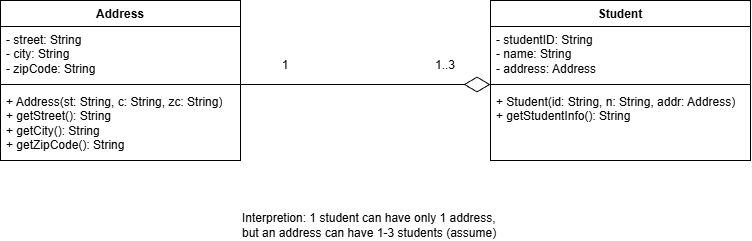

The diagram above was exported from draw.io. Its source (the exported page's mxGraphModel, read from the mxfile embedded in the PNG):
<mxGraphModel dx="1489" dy="763" grid="1" gridSize="10" guides="1" tooltips="1" connect="1" arrows="1" fold="1" page="1" pageScale="1" pageWidth="827" pageHeight="1169" math="0" shadow="0">
  <root>
    <mxCell id="0" />
    <mxCell id="1" parent="0" />
    <mxCell id="W01wn0hLB8R5cpjwsALh-1" parent="1" style="swimlane;fontStyle=1;align=center;verticalAlign=top;childLayout=stackLayout;horizontal=1;startSize=26;horizontalStack=0;resizeParent=1;resizeParentMax=0;resizeLast=0;collapsible=1;marginBottom=0;whiteSpace=wrap;html=1;" value="Address" vertex="1">
      <mxGeometry height="160" width="240" x="70" y="90" as="geometry" />
    </mxCell>
    <mxCell id="W01wn0hLB8R5cpjwsALh-2" parent="W01wn0hLB8R5cpjwsALh-1" style="text;strokeColor=none;fillColor=none;align=left;verticalAlign=top;spacingLeft=4;spacingRight=4;overflow=hidden;rotatable=0;points=[[0,0.5],[1,0.5]];portConstraint=eastwest;whiteSpace=wrap;html=1;" value="- street: String&lt;div&gt;- city: String&lt;/div&gt;&lt;div&gt;- zipCode: String&lt;/div&gt;" vertex="1">
      <mxGeometry height="54" width="240" y="26" as="geometry" />
    </mxCell>
    <mxCell id="W01wn0hLB8R5cpjwsALh-3" parent="W01wn0hLB8R5cpjwsALh-1" style="line;strokeWidth=1;fillColor=none;align=left;verticalAlign=middle;spacingTop=-1;spacingLeft=3;spacingRight=3;rotatable=0;labelPosition=right;points=[];portConstraint=eastwest;strokeColor=inherit;" value="" vertex="1">
      <mxGeometry height="8" width="240" y="80" as="geometry" />
    </mxCell>
    <mxCell id="W01wn0hLB8R5cpjwsALh-4" parent="W01wn0hLB8R5cpjwsALh-1" style="text;strokeColor=none;fillColor=none;align=left;verticalAlign=top;spacingLeft=4;spacingRight=4;overflow=hidden;rotatable=0;points=[[0,0.5],[1,0.5]];portConstraint=eastwest;whiteSpace=wrap;html=1;" value="+ Address(st: String, c: String, zc: String)&lt;div&gt;+ getStreet(): String&lt;/div&gt;&lt;div&gt;+&amp;nbsp;&lt;span style=&quot;background-color: transparent; color: light-dark(rgb(0, 0, 0), rgb(255, 255, 255));&quot;&gt;getCity(): String&lt;/span&gt;&lt;/div&gt;&lt;div&gt;+&amp;nbsp;&lt;span style=&quot;color: light-dark(rgb(0, 0, 0), rgb(255, 255, 255)); background-color: transparent;&quot;&gt;getZipCode(): String&lt;/span&gt;&lt;span style=&quot;background-color: transparent; color: light-dark(rgb(0, 0, 0), rgb(255, 255, 255));&quot;&gt;&lt;/span&gt;&lt;/div&gt;" vertex="1">
      <mxGeometry height="72" width="240" y="88" as="geometry" />
    </mxCell>
    <mxCell id="W01wn0hLB8R5cpjwsALh-5" parent="1" style="swimlane;fontStyle=1;align=center;verticalAlign=top;childLayout=stackLayout;horizontal=1;startSize=26;horizontalStack=0;resizeParent=1;resizeParentMax=0;resizeLast=0;collapsible=1;marginBottom=0;whiteSpace=wrap;html=1;" value="Student" vertex="1">
      <mxGeometry height="160" width="260" x="560" y="90" as="geometry" />
    </mxCell>
    <mxCell id="W01wn0hLB8R5cpjwsALh-6" parent="W01wn0hLB8R5cpjwsALh-5" style="text;strokeColor=none;fillColor=none;align=left;verticalAlign=top;spacingLeft=4;spacingRight=4;overflow=hidden;rotatable=0;points=[[0,0.5],[1,0.5]];portConstraint=eastwest;whiteSpace=wrap;html=1;" value="- studentID: String&lt;div&gt;- name: String&lt;/div&gt;&lt;div&gt;- address: Address&lt;/div&gt;" vertex="1">
      <mxGeometry height="54" width="260" y="26" as="geometry" />
    </mxCell>
    <mxCell id="W01wn0hLB8R5cpjwsALh-7" parent="W01wn0hLB8R5cpjwsALh-5" style="line;strokeWidth=1;fillColor=none;align=left;verticalAlign=middle;spacingTop=-1;spacingLeft=3;spacingRight=3;rotatable=0;labelPosition=right;points=[];portConstraint=eastwest;strokeColor=inherit;" value="" vertex="1">
      <mxGeometry height="8" width="260" y="80" as="geometry" />
    </mxCell>
    <mxCell id="W01wn0hLB8R5cpjwsALh-8" parent="W01wn0hLB8R5cpjwsALh-5" style="text;strokeColor=none;fillColor=none;align=left;verticalAlign=top;spacingLeft=4;spacingRight=4;overflow=hidden;rotatable=0;points=[[0,0.5],[1,0.5]];portConstraint=eastwest;whiteSpace=wrap;html=1;" value="+ Student(id: String, n: String, addr: Address)&lt;div&gt;+ getStudentInfo(): String&lt;br&gt;&lt;/div&gt;" vertex="1">
      <mxGeometry height="72" width="260" y="88" as="geometry" />
    </mxCell>
    <mxCell id="W01wn0hLB8R5cpjwsALh-13" edge="1" parent="1" style="endArrow=diamondThin;endFill=0;endSize=24;html=1;rounded=0;" target="W01wn0hLB8R5cpjwsALh-7" value="">
      <mxGeometry relative="1" width="160" as="geometry">
        <mxPoint x="310" y="174" as="sourcePoint" />
        <mxPoint x="530" y="220" as="targetPoint" />
      </mxGeometry>
    </mxCell>
    <mxCell id="W01wn0hLB8R5cpjwsALh-15" parent="1" style="text;html=1;whiteSpace=wrap;strokeColor=none;fillColor=none;align=center;verticalAlign=middle;rounded=0;" value="1" vertex="1">
      <mxGeometry height="30" width="30" x="340" y="140" as="geometry" />
    </mxCell>
    <mxCell id="W01wn0hLB8R5cpjwsALh-16" parent="1" style="text;html=1;whiteSpace=wrap;strokeColor=none;fillColor=none;align=center;verticalAlign=middle;rounded=0;" value="1..3" vertex="1">
      <mxGeometry height="30" width="30" x="500" y="140" as="geometry" />
    </mxCell>
    <mxCell id="W01wn0hLB8R5cpjwsALh-18" parent="1" style="text;html=1;whiteSpace=wrap;strokeColor=none;fillColor=none;align=left;verticalAlign=middle;rounded=0;" value="Interpretion: 1 student can have only 1 address, but an address can have 1-3 students (assume)" vertex="1">
      <mxGeometry height="30" width="260" x="310" y="300" as="geometry" />
    </mxCell>
  </root>
</mxGraphModel>